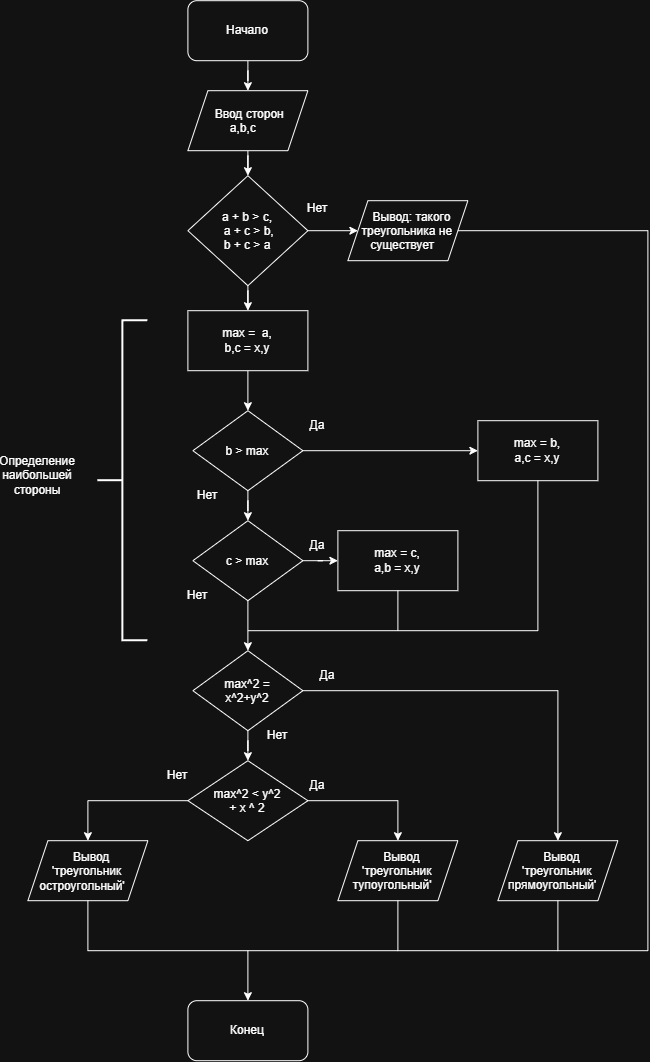

The diagram above was exported from draw.io. Its source (the exported page's mxGraphModel, read from the mxfile embedded in the PNG):
<mxGraphModel dx="1501" dy="1095" grid="1" gridSize="10" guides="1" tooltips="1" connect="1" arrows="1" fold="1" page="1" pageScale="1" pageWidth="827" pageHeight="1169" math="0" shadow="0">
  <root>
    <mxCell id="0" />
    <mxCell id="1" parent="0" />
    <mxCell id="G3UFYLklgoSTWhxthURv-3" edge="1" parent="1" source="G3UFYLklgoSTWhxthURv-1" style="edgeStyle=orthogonalEdgeStyle;rounded=0;orthogonalLoop=1;jettySize=auto;html=1;" target="G3UFYLklgoSTWhxthURv-2" value="">
      <mxGeometry relative="1" as="geometry" />
    </mxCell>
    <mxCell id="G3UFYLklgoSTWhxthURv-1" parent="1" style="rounded=1;whiteSpace=wrap;html=1;" value="Начало" vertex="1">
      <mxGeometry height="60" width="120" x="340" y="50" as="geometry" />
    </mxCell>
    <mxCell id="G3UFYLklgoSTWhxthURv-11" edge="1" parent="1" source="G3UFYLklgoSTWhxthURv-2" style="edgeStyle=orthogonalEdgeStyle;rounded=0;orthogonalLoop=1;jettySize=auto;html=1;" target="G3UFYLklgoSTWhxthURv-4" value="">
      <mxGeometry relative="1" as="geometry" />
    </mxCell>
    <mxCell id="G3UFYLklgoSTWhxthURv-2" parent="1" style="shape=parallelogram;perimeter=parallelogramPerimeter;whiteSpace=wrap;html=1;shapeInside=1;fixedSize=1;" value="Ввод сторон a,b,c&amp;nbsp;" vertex="1">
      <mxGeometry height="60" width="120" x="340" y="140" as="geometry" />
    </mxCell>
    <mxCell id="G3UFYLklgoSTWhxthURv-7" edge="1" parent="1" source="G3UFYLklgoSTWhxthURv-4" style="edgeStyle=orthogonalEdgeStyle;rounded=0;orthogonalLoop=1;jettySize=auto;html=1;" target="G3UFYLklgoSTWhxthURv-5" value="">
      <mxGeometry relative="1" as="geometry" />
    </mxCell>
    <mxCell id="G3UFYLklgoSTWhxthURv-12" edge="1" parent="1" source="G3UFYLklgoSTWhxthURv-4" style="edgeStyle=orthogonalEdgeStyle;rounded=0;orthogonalLoop=1;jettySize=auto;html=1;" target="G3UFYLklgoSTWhxthURv-10" value="">
      <mxGeometry relative="1" as="geometry" />
    </mxCell>
    <mxCell id="G3UFYLklgoSTWhxthURv-4" parent="1" style="rhombus;whiteSpace=wrap;html=1;shapeInside=1;" value="a + b &amp;gt; c,&lt;br&gt;&amp;nbsp;a + c &amp;gt; b,&lt;br&gt;b + c &amp;gt; a&lt;div&gt;&lt;br&gt;&lt;/div&gt;" vertex="1">
      <mxGeometry height="110" width="120" x="340" y="225" as="geometry" />
    </mxCell>
    <mxCell id="G3UFYLklgoSTWhxthURv-5" parent="1" style="shape=parallelogram;perimeter=parallelogramPerimeter;whiteSpace=wrap;html=1;shapeInside=1;fixedSize=1;" value="Вывод: такого треугольника не существует" vertex="1">
      <mxGeometry height="60" width="120" x="500" y="250" as="geometry" />
    </mxCell>
    <mxCell id="G3UFYLklgoSTWhxthURv-9" parent="1" style="text;html=1;whiteSpace=wrap;strokeColor=none;fillColor=none;align=center;verticalAlign=middle;rounded=0;" value="Нет" vertex="1">
      <mxGeometry height="35" width="60" x="440" y="240" as="geometry" />
    </mxCell>
    <mxCell id="G3UFYLklgoSTWhxthURv-23" edge="1" parent="1" source="G3UFYLklgoSTWhxthURv-10" style="edgeStyle=orthogonalEdgeStyle;rounded=0;orthogonalLoop=1;jettySize=auto;html=1;" target="G3UFYLklgoSTWhxthURv-15" value="">
      <mxGeometry relative="1" as="geometry" />
    </mxCell>
    <mxCell id="G3UFYLklgoSTWhxthURv-10" parent="1" style="rounded=0;whiteSpace=wrap;html=1;" value="max =&amp;nbsp; a,&lt;br&gt;b,c = x,y" vertex="1">
      <mxGeometry height="60" width="120" x="340" y="360" as="geometry" />
    </mxCell>
    <mxCell id="G3UFYLklgoSTWhxthURv-13" parent="1" style="strokeWidth=2;html=1;shape=mxgraph.flowchart.annotation_2;align=left;labelPosition=right;pointerEvents=1;direction=east;" value="" vertex="1">
      <mxGeometry height="320" width="50" x="250" y="370" as="geometry" />
    </mxCell>
    <mxCell id="G3UFYLklgoSTWhxthURv-24" edge="1" parent="1" source="G3UFYLklgoSTWhxthURv-15" style="edgeStyle=orthogonalEdgeStyle;rounded=0;orthogonalLoop=1;jettySize=auto;html=1;" target="G3UFYLklgoSTWhxthURv-17" value="">
      <mxGeometry relative="1" as="geometry" />
    </mxCell>
    <mxCell id="G3UFYLklgoSTWhxthURv-25" edge="1" parent="1" source="G3UFYLklgoSTWhxthURv-15" style="edgeStyle=orthogonalEdgeStyle;rounded=0;orthogonalLoop=1;jettySize=auto;html=1;" target="G3UFYLklgoSTWhxthURv-18" value="">
      <mxGeometry relative="1" as="geometry" />
    </mxCell>
    <mxCell id="G3UFYLklgoSTWhxthURv-15" parent="1" style="rhombus;whiteSpace=wrap;html=1;shapeInside=1;" value="b &amp;gt; max" vertex="1">
      <mxGeometry height="80" width="110" x="345" y="460" as="geometry" />
    </mxCell>
    <mxCell id="G3UFYLklgoSTWhxthURv-16" parent="1" style="text;html=1;whiteSpace=wrap;strokeColor=none;fillColor=none;align=center;verticalAlign=middle;rounded=0;" value="Да" vertex="1">
      <mxGeometry height="30" width="60" x="440" y="460" as="geometry" />
    </mxCell>
    <mxCell id="G3UFYLklgoSTWhxthURv-17" parent="1" style="rounded=0;whiteSpace=wrap;html=1;" value="max = b,&lt;br&gt;a,c = x,y" vertex="1">
      <mxGeometry height="60" width="120" x="630" y="470" as="geometry" />
    </mxCell>
    <mxCell id="G3UFYLklgoSTWhxthURv-26" edge="1" parent="1" source="G3UFYLklgoSTWhxthURv-18" style="edgeStyle=orthogonalEdgeStyle;rounded=0;orthogonalLoop=1;jettySize=auto;html=1;" target="G3UFYLklgoSTWhxthURv-20" value="">
      <mxGeometry relative="1" as="geometry" />
    </mxCell>
    <mxCell id="G3UFYLklgoSTWhxthURv-34" edge="1" parent="1" source="G3UFYLklgoSTWhxthURv-18" style="edgeStyle=orthogonalEdgeStyle;rounded=0;orthogonalLoop=1;jettySize=auto;html=1;entryX=0.5;entryY=0;entryDx=0;entryDy=0;" target="G3UFYLklgoSTWhxthURv-41" value="">
      <mxGeometry relative="1" as="geometry">
        <mxPoint x="405" y="710" as="targetPoint" />
      </mxGeometry>
    </mxCell>
    <mxCell id="G3UFYLklgoSTWhxthURv-18" parent="1" style="rhombus;whiteSpace=wrap;html=1;shapeInside=1;" value="c &amp;gt; max" vertex="1">
      <mxGeometry height="80" width="110" x="345" y="570" as="geometry" />
    </mxCell>
    <mxCell id="G3UFYLklgoSTWhxthURv-20" parent="1" style="rounded=0;whiteSpace=wrap;html=1;" value="max = c,&lt;br&gt;a,b = x,y" vertex="1">
      <mxGeometry height="60" width="120" x="490" y="580" as="geometry" />
    </mxCell>
    <mxCell id="G3UFYLklgoSTWhxthURv-21" parent="1" style="text;html=1;whiteSpace=wrap;strokeColor=none;fillColor=none;align=center;verticalAlign=middle;rounded=0;" value="Нет" vertex="1">
      <mxGeometry height="30" width="60" x="330" y="530" as="geometry" />
    </mxCell>
    <mxCell id="G3UFYLklgoSTWhxthURv-39" edge="1" parent="1" source="G3UFYLklgoSTWhxthURv-41" style="edgeStyle=orthogonalEdgeStyle;rounded=0;orthogonalLoop=1;jettySize=auto;html=1;exitX=1;exitY=0.5;exitDx=0;exitDy=0;" target="G3UFYLklgoSTWhxthURv-38" value="">
      <mxGeometry relative="1" as="geometry">
        <mxPoint x="465" y="740" as="sourcePoint" />
      </mxGeometry>
    </mxCell>
    <mxCell id="G3UFYLklgoSTWhxthURv-28" parent="1" style="text;html=1;whiteSpace=wrap;strokeColor=none;fillColor=none;align=center;verticalAlign=middle;rounded=0;" value="Да" vertex="1">
      <mxGeometry height="30" width="60" x="440" y="580" as="geometry" />
    </mxCell>
    <mxCell id="G3UFYLklgoSTWhxthURv-29" parent="1" style="text;html=1;whiteSpace=wrap;strokeColor=none;fillColor=none;align=center;verticalAlign=middle;rounded=0;" value="Нет" vertex="1">
      <mxGeometry height="30" width="60" x="320" y="630" as="geometry" />
    </mxCell>
    <mxCell id="G3UFYLklgoSTWhxthURv-30" edge="1" parent="1" source="G3UFYLklgoSTWhxthURv-29" style="edgeStyle=orthogonalEdgeStyle;rounded=0;orthogonalLoop=1;jettySize=auto;html=1;innerLoopWaypoints=1;exitX=0.5;exitY=1;exitDx=0;exitDy=0;" target="G3UFYLklgoSTWhxthURv-29">
      <mxGeometry relative="1" as="geometry" />
    </mxCell>
    <mxCell id="G3UFYLklgoSTWhxthURv-31" parent="1" style="text;html=1;whiteSpace=wrap;strokeColor=none;fillColor=none;align=center;verticalAlign=middle;rounded=0;" value="Определение наибольшей стороны" vertex="1">
      <mxGeometry height="30" width="60" x="160" y="510" as="geometry" />
    </mxCell>
    <mxCell id="G3UFYLklgoSTWhxthURv-36" edge="1" parent="1" style="endArrow=none;html=1;rounded=0;entryX=0.5;entryY=1;entryDx=0;entryDy=0;" target="G3UFYLklgoSTWhxthURv-17" value="">
      <mxGeometry height="50" relative="1" width="50" as="geometry">
        <Array as="points">
          <mxPoint x="690" y="680" />
        </Array>
        <mxPoint x="400" y="680" as="sourcePoint" />
        <mxPoint x="690" y="680" as="targetPoint" />
      </mxGeometry>
    </mxCell>
    <mxCell id="G3UFYLklgoSTWhxthURv-37" edge="1" parent="1" style="endArrow=none;html=1;rounded=0;entryX=0.5;entryY=1;entryDx=0;entryDy=0;" target="G3UFYLklgoSTWhxthURv-20" value="">
      <mxGeometry height="50" relative="1" width="50" as="geometry">
        <mxPoint x="550" y="680" as="sourcePoint" />
        <mxPoint x="440" y="590" as="targetPoint" />
      </mxGeometry>
    </mxCell>
    <mxCell id="G3UFYLklgoSTWhxthURv-38" parent="1" style="shape=parallelogram;perimeter=parallelogramPerimeter;whiteSpace=wrap;html=1;shapeInside=1;fixedSize=1;" value="Вывод 'треугольник прямоугольный'" vertex="1">
      <mxGeometry height="60" width="120" x="650" y="890" as="geometry" />
    </mxCell>
    <mxCell id="G3UFYLklgoSTWhxthURv-40" parent="1" style="text;html=1;whiteSpace=wrap;strokeColor=none;fillColor=none;align=center;verticalAlign=middle;rounded=0;" value="Да" vertex="1">
      <mxGeometry height="30" width="60" x="450" y="710" as="geometry" />
    </mxCell>
    <mxCell id="G3UFYLklgoSTWhxthURv-43" edge="1" parent="1" source="G3UFYLklgoSTWhxthURv-41" style="edgeStyle=orthogonalEdgeStyle;rounded=0;orthogonalLoop=1;jettySize=auto;html=1;" target="G3UFYLklgoSTWhxthURv-42" value="">
      <mxGeometry relative="1" as="geometry" />
    </mxCell>
    <mxCell id="G3UFYLklgoSTWhxthURv-41" parent="1" style="rhombus;whiteSpace=wrap;html=1;shapeInside=1;" value="max^2 = x^2+y^2" vertex="1">
      <mxGeometry height="80" width="110" x="345" y="700" as="geometry" />
    </mxCell>
    <mxCell id="G3UFYLklgoSTWhxthURv-42" parent="1" style="rhombus;whiteSpace=wrap;html=1;shapeInside=1;" value="max^2 &amp;lt; y^2 + x ^ 2" vertex="1">
      <mxGeometry height="80" width="120" x="340" y="810" as="geometry" />
    </mxCell>
    <mxCell id="G3UFYLklgoSTWhxthURv-44" parent="1" style="text;html=1;whiteSpace=wrap;strokeColor=none;fillColor=none;align=center;verticalAlign=middle;rounded=0;" value="Нет" vertex="1">
      <mxGeometry height="30" width="60" x="400" y="770" as="geometry" />
    </mxCell>
    <mxCell id="G3UFYLklgoSTWhxthURv-45" parent="1" style="shape=parallelogram;perimeter=parallelogramPerimeter;whiteSpace=wrap;html=1;shapeInside=1;fixedSize=1;" value="&lt;div style=&quot;&quot;&gt;Вывод 'треугольник тупоугольный'&lt;/div&gt;" vertex="1">
      <mxGeometry height="60" width="120" x="490" y="890" as="geometry" />
    </mxCell>
    <mxCell id="G3UFYLklgoSTWhxthURv-46" parent="1" style="shape=parallelogram;perimeter=parallelogramPerimeter;whiteSpace=wrap;html=1;shapeInside=1;fixedSize=1;" value="&lt;div&gt;&lt;br&gt;&lt;/div&gt;&lt;div&gt;Вывод 'треугольник остроугольный'&lt;/div&gt;" vertex="1">
      <mxGeometry height="60" width="120" x="180" y="890" as="geometry" />
    </mxCell>
    <mxCell id="G3UFYLklgoSTWhxthURv-47" edge="1" parent="1" source="G3UFYLklgoSTWhxthURv-42" style="endArrow=classic;html=1;rounded=0;exitX=1;exitY=0.5;exitDx=0;exitDy=0;entryX=0.5;entryY=0;entryDx=0;entryDy=0;" target="G3UFYLklgoSTWhxthURv-45" value="">
      <mxGeometry height="50" relative="1" width="50" as="geometry">
        <Array as="points">
          <mxPoint x="550" y="850" />
        </Array>
        <mxPoint x="390" y="840" as="sourcePoint" />
        <mxPoint x="560" y="850" as="targetPoint" />
      </mxGeometry>
    </mxCell>
    <mxCell id="G3UFYLklgoSTWhxthURv-50" parent="1" style="text;html=1;whiteSpace=wrap;strokeColor=none;fillColor=none;align=center;verticalAlign=middle;rounded=0;" value="Да" vertex="1">
      <mxGeometry height="30" width="60" x="440" y="820" as="geometry" />
    </mxCell>
    <mxCell id="G3UFYLklgoSTWhxthURv-51" parent="1" style="text;html=1;whiteSpace=wrap;strokeColor=none;fillColor=none;align=center;verticalAlign=middle;rounded=0;" value="Нет" vertex="1">
      <mxGeometry height="30" width="60" x="300" y="810" as="geometry" />
    </mxCell>
    <mxCell id="G3UFYLklgoSTWhxthURv-52" edge="1" parent="1" source="G3UFYLklgoSTWhxthURv-42" style="endArrow=classic;html=1;rounded=0;exitX=0;exitY=0.5;exitDx=0;exitDy=0;entryX=0.5;entryY=0;entryDx=0;entryDy=0;" target="G3UFYLklgoSTWhxthURv-46" value="">
      <mxGeometry height="50" relative="1" width="50" as="geometry">
        <Array as="points">
          <mxPoint x="240" y="850" />
        </Array>
        <mxPoint x="390" y="840" as="sourcePoint" />
        <mxPoint x="440" y="790" as="targetPoint" />
      </mxGeometry>
    </mxCell>
    <mxCell id="G3UFYLklgoSTWhxthURv-53" parent="1" style="rounded=1;whiteSpace=wrap;html=1;" value="Конец" vertex="1">
      <mxGeometry height="60" width="120" x="340" y="1050" as="geometry" />
    </mxCell>
    <mxCell id="G3UFYLklgoSTWhxthURv-55" edge="1" parent="1" source="G3UFYLklgoSTWhxthURv-45" style="endArrow=classic;html=1;rounded=0;exitX=0.5;exitY=1;exitDx=0;exitDy=0;entryX=0.5;entryY=0;entryDx=0;entryDy=0;" target="G3UFYLklgoSTWhxthURv-53" value="">
      <mxGeometry height="50" relative="1" width="50" as="geometry">
        <Array as="points">
          <mxPoint x="550" y="1000" />
          <mxPoint x="400" y="1000" />
        </Array>
        <mxPoint x="390" y="940" as="sourcePoint" />
        <mxPoint x="400" y="1010" as="targetPoint" />
      </mxGeometry>
    </mxCell>
    <mxCell id="G3UFYLklgoSTWhxthURv-56" edge="1" parent="1" source="G3UFYLklgoSTWhxthURv-46" style="endArrow=none;html=1;rounded=0;exitX=0.5;exitY=1;exitDx=0;exitDy=0;" value="">
      <mxGeometry height="50" relative="1" width="50" as="geometry">
        <Array as="points">
          <mxPoint x="240" y="1000" />
        </Array>
        <mxPoint x="390" y="940" as="sourcePoint" />
        <mxPoint x="400" y="1000" as="targetPoint" />
      </mxGeometry>
    </mxCell>
    <mxCell id="G3UFYLklgoSTWhxthURv-57" edge="1" parent="1" style="endArrow=none;html=1;rounded=0;entryX=0.5;entryY=1;entryDx=0;entryDy=0;" target="G3UFYLklgoSTWhxthURv-38" value="">
      <mxGeometry height="50" relative="1" width="50" as="geometry">
        <Array as="points">
          <mxPoint x="710" y="1000" />
        </Array>
        <mxPoint x="550" y="1000" as="sourcePoint" />
        <mxPoint x="440" y="890" as="targetPoint" />
      </mxGeometry>
    </mxCell>
    <mxCell id="G3UFYLklgoSTWhxthURv-58" edge="1" parent="1" style="endArrow=none;html=1;rounded=0;entryX=1;entryY=0.5;entryDx=0;entryDy=0;" target="G3UFYLklgoSTWhxthURv-5" value="">
      <mxGeometry height="50" relative="1" width="50" as="geometry">
        <Array as="points">
          <mxPoint x="800" y="1000" />
          <mxPoint x="800" y="280" />
        </Array>
        <mxPoint x="710" y="1000" as="sourcePoint" />
        <mxPoint x="540" y="670" as="targetPoint" />
      </mxGeometry>
    </mxCell>
  </root>
</mxGraphModel>